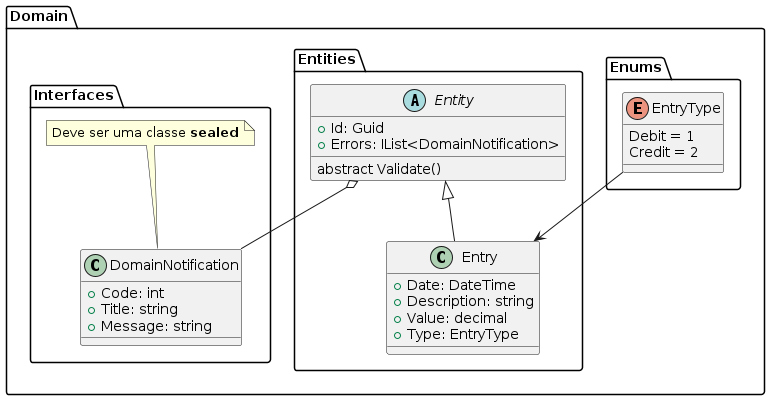

The diagram above was rendered by PlantUML. Its source (embedded in the PNG):
@startuml

namespace Domain {

    namespace Entities {
        
        abstract class Entity {
            + Id: Guid
            + Errors: IList<DomainNotification>

            abstract Validate()
        }

        class Entry {
            + Date: DateTime
            + Description: string
            + Value: decimal
            + Type: EntryType
        }
    }

    namespace Enums {

        enum EntryType {
            Debit = 1
            Credit = 2
        }
    }

    namespace Interfaces {
        
        class DomainNotification {
            + Code: int
            + Title: string
            + Message: string
        }

        note top of DomainNotification 
            Deve ser uma classe **sealed**
        endnote 
    }
}

Domain.Entities.Entity <|-- Domain.Entities.Entry 
Domain.Entities.Entity o-- Domain.Interfaces.DomainNotification

Domain.Enums.EntryType --> Domain.Entities.Entry

@enduml